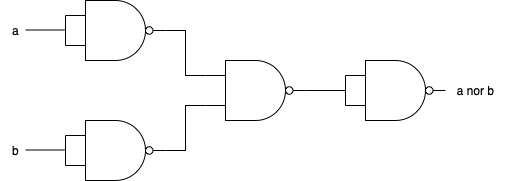

The diagram above was exported from draw.io. Its source (the exported page's mxGraphModel, read from the mxfile embedded in the PNG):
<mxGraphModel dx="460" dy="802" grid="1" gridSize="10" guides="1" tooltips="1" connect="1" arrows="1" fold="1" page="1" pageScale="1" pageWidth="850" pageHeight="1100" math="0" shadow="0">
  <root>
    <mxCell id="0" />
    <mxCell id="1" parent="0" />
    <mxCell id="PmV7yVAMPv6ZSJbxcR0--157" value="" style="verticalLabelPosition=bottom;shadow=0;dashed=0;align=center;html=1;verticalAlign=top;shape=mxgraph.electrical.logic_gates.logic_gate;operation=and;negating=1;negSize=0.15;" vertex="1" parent="1">
      <mxGeometry x="370" y="330" width="100" height="60" as="geometry" />
    </mxCell>
    <mxCell id="PmV7yVAMPv6ZSJbxcR0--159" style="edgeStyle=orthogonalEdgeStyle;rounded=0;orthogonalLoop=1;jettySize=auto;html=1;exitX=0;exitY=0.25;exitDx=0;exitDy=0;exitPerimeter=0;entryX=0;entryY=0.75;entryDx=0;entryDy=0;entryPerimeter=0;endArrow=none;endFill=0;" edge="1" parent="1" source="PmV7yVAMPv6ZSJbxcR0--157" target="PmV7yVAMPv6ZSJbxcR0--157">
      <mxGeometry relative="1" as="geometry" />
    </mxCell>
    <mxCell id="PmV7yVAMPv6ZSJbxcR0--160" value="" style="endArrow=none;html=1;rounded=0;" edge="1" parent="1">
      <mxGeometry width="50" height="50" relative="1" as="geometry">
        <mxPoint x="330" y="359.5" as="sourcePoint" />
        <mxPoint x="370" y="359.5" as="targetPoint" />
      </mxGeometry>
    </mxCell>
    <mxCell id="PmV7yVAMPv6ZSJbxcR0--172" style="edgeStyle=orthogonalEdgeStyle;rounded=0;orthogonalLoop=1;jettySize=auto;html=1;exitX=0;exitY=0.25;exitDx=0;exitDy=0;exitPerimeter=0;entryX=1;entryY=0.5;entryDx=0;entryDy=0;entryPerimeter=0;endArrow=none;endFill=0;" edge="1" parent="1" source="PmV7yVAMPv6ZSJbxcR0--163" target="PmV7yVAMPv6ZSJbxcR0--157">
      <mxGeometry relative="1" as="geometry" />
    </mxCell>
    <mxCell id="PmV7yVAMPv6ZSJbxcR0--173" style="edgeStyle=orthogonalEdgeStyle;rounded=0;orthogonalLoop=1;jettySize=auto;html=1;exitX=0;exitY=0.75;exitDx=0;exitDy=0;exitPerimeter=0;entryX=1;entryY=0.5;entryDx=0;entryDy=0;entryPerimeter=0;endArrow=none;endFill=0;" edge="1" parent="1" source="PmV7yVAMPv6ZSJbxcR0--163" target="PmV7yVAMPv6ZSJbxcR0--167">
      <mxGeometry relative="1" as="geometry" />
    </mxCell>
    <mxCell id="PmV7yVAMPv6ZSJbxcR0--176" value="" style="edgeStyle=orthogonalEdgeStyle;rounded=0;orthogonalLoop=1;jettySize=auto;html=1;endArrow=none;endFill=0;" edge="1" parent="1" source="PmV7yVAMPv6ZSJbxcR0--163" target="PmV7yVAMPv6ZSJbxcR0--175">
      <mxGeometry relative="1" as="geometry" />
    </mxCell>
    <mxCell id="PmV7yVAMPv6ZSJbxcR0--163" value="" style="verticalLabelPosition=bottom;shadow=0;dashed=0;align=center;html=1;verticalAlign=top;shape=mxgraph.electrical.logic_gates.logic_gate;operation=and;negating=1;negSize=0.15;" vertex="1" parent="1">
      <mxGeometry x="510" y="390" width="100" height="60" as="geometry" />
    </mxCell>
    <mxCell id="PmV7yVAMPv6ZSJbxcR0--165" value="b" style="text;html=1;align=center;verticalAlign=middle;resizable=0;points=[];autosize=1;strokeColor=none;fillColor=none;" vertex="1" parent="1">
      <mxGeometry x="305" y="465" width="30" height="30" as="geometry" />
    </mxCell>
    <mxCell id="PmV7yVAMPv6ZSJbxcR0--167" value="" style="verticalLabelPosition=bottom;shadow=0;dashed=0;align=center;html=1;verticalAlign=top;shape=mxgraph.electrical.logic_gates.logic_gate;operation=and;negating=1;negSize=0.15;" vertex="1" parent="1">
      <mxGeometry x="370" y="450" width="100" height="60" as="geometry" />
    </mxCell>
    <mxCell id="PmV7yVAMPv6ZSJbxcR0--169" style="edgeStyle=orthogonalEdgeStyle;rounded=0;orthogonalLoop=1;jettySize=auto;html=1;exitX=0;exitY=0.25;exitDx=0;exitDy=0;exitPerimeter=0;entryX=0;entryY=0.75;entryDx=0;entryDy=0;entryPerimeter=0;endArrow=none;endFill=0;" edge="1" parent="1" source="PmV7yVAMPv6ZSJbxcR0--167" target="PmV7yVAMPv6ZSJbxcR0--167">
      <mxGeometry relative="1" as="geometry" />
    </mxCell>
    <mxCell id="PmV7yVAMPv6ZSJbxcR0--170" value="" style="endArrow=none;html=1;rounded=0;" edge="1" parent="1">
      <mxGeometry width="50" height="50" relative="1" as="geometry">
        <mxPoint x="330" y="479.5" as="sourcePoint" />
        <mxPoint x="370" y="479.5" as="targetPoint" />
      </mxGeometry>
    </mxCell>
    <mxCell id="PmV7yVAMPv6ZSJbxcR0--171" value="a" style="text;html=1;align=center;verticalAlign=middle;resizable=0;points=[];autosize=1;strokeColor=none;fillColor=none;" vertex="1" parent="1">
      <mxGeometry x="305" y="345" width="30" height="30" as="geometry" />
    </mxCell>
    <mxCell id="PmV7yVAMPv6ZSJbxcR0--175" value="" style="verticalLabelPosition=bottom;shadow=0;dashed=0;align=center;html=1;verticalAlign=top;shape=mxgraph.electrical.logic_gates.logic_gate;operation=and;negating=1;negSize=0.15;" vertex="1" parent="1">
      <mxGeometry x="650" y="390" width="100" height="60" as="geometry" />
    </mxCell>
    <mxCell id="PmV7yVAMPv6ZSJbxcR0--177" style="edgeStyle=orthogonalEdgeStyle;rounded=0;orthogonalLoop=1;jettySize=auto;html=1;exitX=0;exitY=0.25;exitDx=0;exitDy=0;exitPerimeter=0;entryX=0;entryY=0.75;entryDx=0;entryDy=0;entryPerimeter=0;endArrow=none;endFill=0;" edge="1" parent="1" source="PmV7yVAMPv6ZSJbxcR0--175" target="PmV7yVAMPv6ZSJbxcR0--175">
      <mxGeometry relative="1" as="geometry" />
    </mxCell>
    <mxCell id="PmV7yVAMPv6ZSJbxcR0--178" value="a nor b" style="text;html=1;align=center;verticalAlign=middle;resizable=0;points=[];autosize=1;strokeColor=none;fillColor=none;" vertex="1" parent="1">
      <mxGeometry x="750" y="405" width="60" height="30" as="geometry" />
    </mxCell>
  </root>
</mxGraphModel>